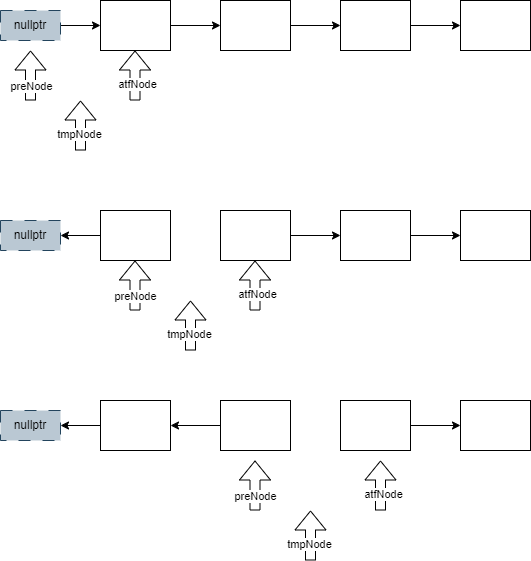

The diagram above was exported from draw.io. Its source (the exported page's mxGraphModel, read from the mxfile embedded in the PNG):
<mxGraphModel dx="1426" dy="785" grid="1" gridSize="10" guides="1" tooltips="1" connect="1" arrows="1" fold="1" page="1" pageScale="1" pageWidth="827" pageHeight="1169" math="0" shadow="0">
  <root>
    <mxCell id="0" />
    <mxCell id="1" parent="0" />
    <mxCell id="sybVTs2wqgS_peNb80Y2-5" style="edgeStyle=orthogonalEdgeStyle;rounded=0;orthogonalLoop=1;jettySize=auto;html=1;exitX=1;exitY=0.5;exitDx=0;exitDy=0;" edge="1" parent="1" source="sybVTs2wqgS_peNb80Y2-1" target="sybVTs2wqgS_peNb80Y2-2">
      <mxGeometry relative="1" as="geometry" />
    </mxCell>
    <mxCell id="sybVTs2wqgS_peNb80Y2-1" value="" style="rounded=0;whiteSpace=wrap;html=1;" vertex="1" parent="1">
      <mxGeometry x="160" y="160" width="70" height="50" as="geometry" />
    </mxCell>
    <mxCell id="sybVTs2wqgS_peNb80Y2-6" style="edgeStyle=orthogonalEdgeStyle;rounded=0;orthogonalLoop=1;jettySize=auto;html=1;exitX=1;exitY=0.5;exitDx=0;exitDy=0;entryX=0;entryY=0.5;entryDx=0;entryDy=0;" edge="1" parent="1" source="sybVTs2wqgS_peNb80Y2-2" target="sybVTs2wqgS_peNb80Y2-3">
      <mxGeometry relative="1" as="geometry" />
    </mxCell>
    <mxCell id="sybVTs2wqgS_peNb80Y2-2" value="" style="rounded=0;whiteSpace=wrap;html=1;" vertex="1" parent="1">
      <mxGeometry x="280" y="160" width="70" height="50" as="geometry" />
    </mxCell>
    <mxCell id="sybVTs2wqgS_peNb80Y2-7" style="edgeStyle=orthogonalEdgeStyle;rounded=0;orthogonalLoop=1;jettySize=auto;html=1;exitX=1;exitY=0.5;exitDx=0;exitDy=0;entryX=0;entryY=0.5;entryDx=0;entryDy=0;" edge="1" parent="1" source="sybVTs2wqgS_peNb80Y2-3" target="sybVTs2wqgS_peNb80Y2-4">
      <mxGeometry relative="1" as="geometry" />
    </mxCell>
    <mxCell id="sybVTs2wqgS_peNb80Y2-3" value="" style="rounded=0;whiteSpace=wrap;html=1;" vertex="1" parent="1">
      <mxGeometry x="400" y="160" width="70" height="50" as="geometry" />
    </mxCell>
    <mxCell id="sybVTs2wqgS_peNb80Y2-4" value="" style="rounded=0;whiteSpace=wrap;html=1;" vertex="1" parent="1">
      <mxGeometry x="520" y="160" width="70" height="50" as="geometry" />
    </mxCell>
    <mxCell id="sybVTs2wqgS_peNb80Y2-8" value="" style="shape=flexArrow;endArrow=classic;html=1;rounded=0;" edge="1" parent="1">
      <mxGeometry width="50" height="50" relative="1" as="geometry">
        <mxPoint x="90" y="260" as="sourcePoint" />
        <mxPoint x="90" y="210" as="targetPoint" />
      </mxGeometry>
    </mxCell>
    <mxCell id="sybVTs2wqgS_peNb80Y2-10" value="preNode" style="edgeLabel;html=1;align=center;verticalAlign=middle;resizable=0;points=[];" vertex="1" connectable="0" parent="sybVTs2wqgS_peNb80Y2-8">
      <mxGeometry x="-0.4" relative="1" as="geometry">
        <mxPoint as="offset" />
      </mxGeometry>
    </mxCell>
    <mxCell id="sybVTs2wqgS_peNb80Y2-9" value="" style="shape=flexArrow;endArrow=classic;html=1;rounded=0;" edge="1" parent="1">
      <mxGeometry width="50" height="50" relative="1" as="geometry">
        <mxPoint x="194.5" y="260" as="sourcePoint" />
        <mxPoint x="194.5" y="210" as="targetPoint" />
      </mxGeometry>
    </mxCell>
    <mxCell id="sybVTs2wqgS_peNb80Y2-11" value="atfNode" style="edgeLabel;html=1;align=center;verticalAlign=middle;resizable=0;points=[];" vertex="1" connectable="0" parent="sybVTs2wqgS_peNb80Y2-9">
      <mxGeometry x="-0.32" y="-1" relative="1" as="geometry">
        <mxPoint x="1" as="offset" />
      </mxGeometry>
    </mxCell>
    <mxCell id="sybVTs2wqgS_peNb80Y2-12" value="" style="shape=flexArrow;endArrow=classic;html=1;rounded=0;" edge="1" parent="1">
      <mxGeometry width="50" height="50" relative="1" as="geometry">
        <mxPoint x="140" y="310" as="sourcePoint" />
        <mxPoint x="140" y="260" as="targetPoint" />
      </mxGeometry>
    </mxCell>
    <mxCell id="sybVTs2wqgS_peNb80Y2-13" value="tmpNode" style="edgeLabel;html=1;align=center;verticalAlign=middle;resizable=0;points=[];" vertex="1" connectable="0" parent="sybVTs2wqgS_peNb80Y2-12">
      <mxGeometry x="-0.32" y="2" relative="1" as="geometry">
        <mxPoint as="offset" />
      </mxGeometry>
    </mxCell>
    <mxCell id="sybVTs2wqgS_peNb80Y2-44" style="edgeStyle=orthogonalEdgeStyle;rounded=0;orthogonalLoop=1;jettySize=auto;html=1;exitX=0;exitY=0.5;exitDx=0;exitDy=0;entryX=1;entryY=0.5;entryDx=0;entryDy=0;" edge="1" parent="1" source="sybVTs2wqgS_peNb80Y2-15" target="sybVTs2wqgS_peNb80Y2-43">
      <mxGeometry relative="1" as="geometry" />
    </mxCell>
    <mxCell id="sybVTs2wqgS_peNb80Y2-15" value="" style="rounded=0;whiteSpace=wrap;html=1;" vertex="1" parent="1">
      <mxGeometry x="160" y="370" width="70" height="50" as="geometry" />
    </mxCell>
    <mxCell id="sybVTs2wqgS_peNb80Y2-40" style="edgeStyle=orthogonalEdgeStyle;rounded=0;orthogonalLoop=1;jettySize=auto;html=1;exitX=1;exitY=0.5;exitDx=0;exitDy=0;entryX=0;entryY=0.5;entryDx=0;entryDy=0;" edge="1" parent="1" source="sybVTs2wqgS_peNb80Y2-17" target="sybVTs2wqgS_peNb80Y2-19">
      <mxGeometry relative="1" as="geometry" />
    </mxCell>
    <mxCell id="sybVTs2wqgS_peNb80Y2-17" value="" style="rounded=0;whiteSpace=wrap;html=1;" vertex="1" parent="1">
      <mxGeometry x="280" y="370" width="70" height="50" as="geometry" />
    </mxCell>
    <mxCell id="sybVTs2wqgS_peNb80Y2-18" style="edgeStyle=orthogonalEdgeStyle;rounded=0;orthogonalLoop=1;jettySize=auto;html=1;exitX=1;exitY=0.5;exitDx=0;exitDy=0;entryX=0;entryY=0.5;entryDx=0;entryDy=0;" edge="1" parent="1" source="sybVTs2wqgS_peNb80Y2-19" target="sybVTs2wqgS_peNb80Y2-20">
      <mxGeometry relative="1" as="geometry" />
    </mxCell>
    <mxCell id="sybVTs2wqgS_peNb80Y2-19" value="" style="rounded=0;whiteSpace=wrap;html=1;" vertex="1" parent="1">
      <mxGeometry x="400" y="370" width="70" height="50" as="geometry" />
    </mxCell>
    <mxCell id="sybVTs2wqgS_peNb80Y2-20" value="" style="rounded=0;whiteSpace=wrap;html=1;" vertex="1" parent="1">
      <mxGeometry x="520" y="370" width="70" height="50" as="geometry" />
    </mxCell>
    <mxCell id="sybVTs2wqgS_peNb80Y2-21" value="" style="shape=flexArrow;endArrow=classic;html=1;rounded=0;" edge="1" parent="1">
      <mxGeometry width="50" height="50" relative="1" as="geometry">
        <mxPoint x="194.5" y="470" as="sourcePoint" />
        <mxPoint x="194.5" y="420" as="targetPoint" />
      </mxGeometry>
    </mxCell>
    <mxCell id="sybVTs2wqgS_peNb80Y2-22" value="preNode" style="edgeLabel;html=1;align=center;verticalAlign=middle;resizable=0;points=[];" vertex="1" connectable="0" parent="sybVTs2wqgS_peNb80Y2-21">
      <mxGeometry x="-0.4" relative="1" as="geometry">
        <mxPoint as="offset" />
      </mxGeometry>
    </mxCell>
    <mxCell id="sybVTs2wqgS_peNb80Y2-23" value="" style="shape=flexArrow;endArrow=classic;html=1;rounded=0;" edge="1" parent="1">
      <mxGeometry width="50" height="50" relative="1" as="geometry">
        <mxPoint x="314.5" y="470" as="sourcePoint" />
        <mxPoint x="314.5" y="420" as="targetPoint" />
      </mxGeometry>
    </mxCell>
    <mxCell id="sybVTs2wqgS_peNb80Y2-24" value="atfNode" style="edgeLabel;html=1;align=center;verticalAlign=middle;resizable=0;points=[];" vertex="1" connectable="0" parent="sybVTs2wqgS_peNb80Y2-23">
      <mxGeometry x="-0.32" y="-1" relative="1" as="geometry">
        <mxPoint x="1" as="offset" />
      </mxGeometry>
    </mxCell>
    <mxCell id="sybVTs2wqgS_peNb80Y2-25" value="" style="shape=flexArrow;endArrow=classic;html=1;rounded=0;" edge="1" parent="1">
      <mxGeometry width="50" height="50" relative="1" as="geometry">
        <mxPoint x="250" y="510" as="sourcePoint" />
        <mxPoint x="250" y="460" as="targetPoint" />
      </mxGeometry>
    </mxCell>
    <mxCell id="sybVTs2wqgS_peNb80Y2-26" value="tmpNode" style="edgeLabel;html=1;align=center;verticalAlign=middle;resizable=0;points=[];" vertex="1" connectable="0" parent="sybVTs2wqgS_peNb80Y2-25">
      <mxGeometry x="-0.32" y="2" relative="1" as="geometry">
        <mxPoint as="offset" />
      </mxGeometry>
    </mxCell>
    <mxCell id="sybVTs2wqgS_peNb80Y2-46" style="edgeStyle=orthogonalEdgeStyle;rounded=0;orthogonalLoop=1;jettySize=auto;html=1;exitX=0;exitY=0.5;exitDx=0;exitDy=0;entryX=1;entryY=0.5;entryDx=0;entryDy=0;" edge="1" parent="1" source="sybVTs2wqgS_peNb80Y2-28" target="sybVTs2wqgS_peNb80Y2-45">
      <mxGeometry relative="1" as="geometry" />
    </mxCell>
    <mxCell id="sybVTs2wqgS_peNb80Y2-28" value="" style="rounded=0;whiteSpace=wrap;html=1;" vertex="1" parent="1">
      <mxGeometry x="160" y="560" width="70" height="50" as="geometry" />
    </mxCell>
    <mxCell id="sybVTs2wqgS_peNb80Y2-29" style="edgeStyle=orthogonalEdgeStyle;rounded=0;orthogonalLoop=1;jettySize=auto;html=1;exitX=0;exitY=0.5;exitDx=0;exitDy=0;entryX=1;entryY=0.5;entryDx=0;entryDy=0;" edge="1" parent="1" source="sybVTs2wqgS_peNb80Y2-30" target="sybVTs2wqgS_peNb80Y2-28">
      <mxGeometry relative="1" as="geometry" />
    </mxCell>
    <mxCell id="sybVTs2wqgS_peNb80Y2-30" value="" style="rounded=0;whiteSpace=wrap;html=1;" vertex="1" parent="1">
      <mxGeometry x="280" y="560" width="70" height="50" as="geometry" />
    </mxCell>
    <mxCell id="sybVTs2wqgS_peNb80Y2-31" style="edgeStyle=orthogonalEdgeStyle;rounded=0;orthogonalLoop=1;jettySize=auto;html=1;exitX=1;exitY=0.5;exitDx=0;exitDy=0;entryX=0;entryY=0.5;entryDx=0;entryDy=0;" edge="1" parent="1" source="sybVTs2wqgS_peNb80Y2-32" target="sybVTs2wqgS_peNb80Y2-33">
      <mxGeometry relative="1" as="geometry" />
    </mxCell>
    <mxCell id="sybVTs2wqgS_peNb80Y2-32" value="" style="rounded=0;whiteSpace=wrap;html=1;" vertex="1" parent="1">
      <mxGeometry x="400" y="560" width="70" height="50" as="geometry" />
    </mxCell>
    <mxCell id="sybVTs2wqgS_peNb80Y2-33" value="" style="rounded=0;whiteSpace=wrap;html=1;" vertex="1" parent="1">
      <mxGeometry x="520" y="560" width="70" height="50" as="geometry" />
    </mxCell>
    <mxCell id="sybVTs2wqgS_peNb80Y2-34" value="" style="shape=flexArrow;endArrow=classic;html=1;rounded=0;" edge="1" parent="1">
      <mxGeometry width="50" height="50" relative="1" as="geometry">
        <mxPoint x="314.5" y="670" as="sourcePoint" />
        <mxPoint x="314.5" y="620" as="targetPoint" />
      </mxGeometry>
    </mxCell>
    <mxCell id="sybVTs2wqgS_peNb80Y2-35" value="preNode" style="edgeLabel;html=1;align=center;verticalAlign=middle;resizable=0;points=[];" vertex="1" connectable="0" parent="sybVTs2wqgS_peNb80Y2-34">
      <mxGeometry x="-0.4" relative="1" as="geometry">
        <mxPoint as="offset" />
      </mxGeometry>
    </mxCell>
    <mxCell id="sybVTs2wqgS_peNb80Y2-36" value="" style="shape=flexArrow;endArrow=classic;html=1;rounded=0;" edge="1" parent="1">
      <mxGeometry width="50" height="50" relative="1" as="geometry">
        <mxPoint x="440" y="670" as="sourcePoint" />
        <mxPoint x="440" y="620" as="targetPoint" />
      </mxGeometry>
    </mxCell>
    <mxCell id="sybVTs2wqgS_peNb80Y2-37" value="atfNode" style="edgeLabel;html=1;align=center;verticalAlign=middle;resizable=0;points=[];" vertex="1" connectable="0" parent="sybVTs2wqgS_peNb80Y2-36">
      <mxGeometry x="-0.32" y="-1" relative="1" as="geometry">
        <mxPoint x="1" as="offset" />
      </mxGeometry>
    </mxCell>
    <mxCell id="sybVTs2wqgS_peNb80Y2-38" value="" style="shape=flexArrow;endArrow=classic;html=1;rounded=0;" edge="1" parent="1">
      <mxGeometry width="50" height="50" relative="1" as="geometry">
        <mxPoint x="370" y="720" as="sourcePoint" />
        <mxPoint x="370" y="670" as="targetPoint" />
      </mxGeometry>
    </mxCell>
    <mxCell id="sybVTs2wqgS_peNb80Y2-39" value="tmpNode" style="edgeLabel;html=1;align=center;verticalAlign=middle;resizable=0;points=[];" vertex="1" connectable="0" parent="sybVTs2wqgS_peNb80Y2-38">
      <mxGeometry x="-0.32" y="2" relative="1" as="geometry">
        <mxPoint as="offset" />
      </mxGeometry>
    </mxCell>
    <mxCell id="sybVTs2wqgS_peNb80Y2-42" style="edgeStyle=orthogonalEdgeStyle;rounded=0;orthogonalLoop=1;jettySize=auto;html=1;exitX=1;exitY=0.5;exitDx=0;exitDy=0;entryX=0;entryY=0.5;entryDx=0;entryDy=0;" edge="1" parent="1" source="sybVTs2wqgS_peNb80Y2-41" target="sybVTs2wqgS_peNb80Y2-1">
      <mxGeometry relative="1" as="geometry" />
    </mxCell>
    <mxCell id="sybVTs2wqgS_peNb80Y2-41" value="nullptr" style="rounded=0;whiteSpace=wrap;html=1;dashed=1;dashPattern=12 12;fillColor=#bac8d3;strokeColor=#23445d;" vertex="1" parent="1">
      <mxGeometry x="60" y="170" width="60" height="30" as="geometry" />
    </mxCell>
    <mxCell id="sybVTs2wqgS_peNb80Y2-43" value="nullptr" style="rounded=0;whiteSpace=wrap;html=1;dashed=1;dashPattern=12 12;fillColor=#bac8d3;strokeColor=#23445d;" vertex="1" parent="1">
      <mxGeometry x="60" y="380" width="60" height="30" as="geometry" />
    </mxCell>
    <mxCell id="sybVTs2wqgS_peNb80Y2-45" value="nullptr" style="rounded=0;whiteSpace=wrap;html=1;dashed=1;dashPattern=12 12;fillColor=#bac8d3;strokeColor=#23445d;" vertex="1" parent="1">
      <mxGeometry x="60" y="570" width="60" height="30" as="geometry" />
    </mxCell>
  </root>
</mxGraphModel>